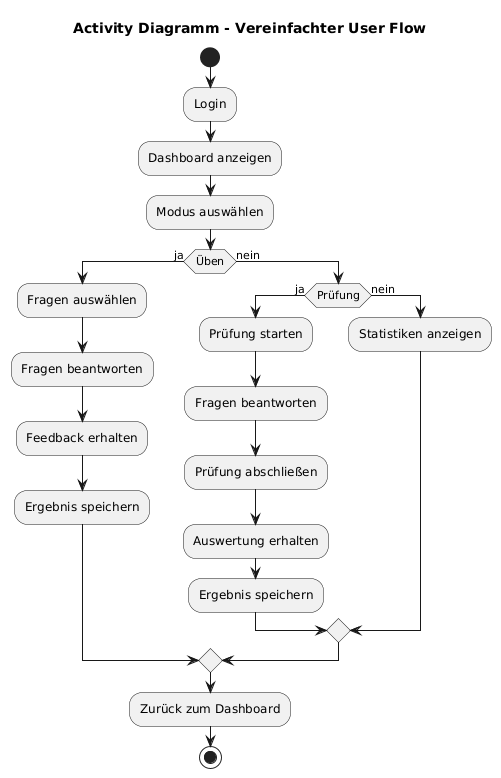

The diagram above was rendered by PlantUML. Its source (embedded in the PNG):
@startuml
title Activity Diagramm - Vereinfachter User Flow

start

:Login;
:Dashboard anzeigen;
:Modus auswählen;

if (Üben) then (ja)
  :Fragen auswählen;
  :Fragen beantworten;
  :Feedback erhalten;
  :Ergebnis speichern;

else (nein)
  if (Prüfung) then (ja)
    :Prüfung starten;
    :Fragen beantworten;
    :Prüfung abschließen;
    :Auswertung erhalten;
    :Ergebnis speichern;

  else (nein)
    :Statistiken anzeigen;
  endif
endif

:Zurück zum Dashboard;
stop
@enduml